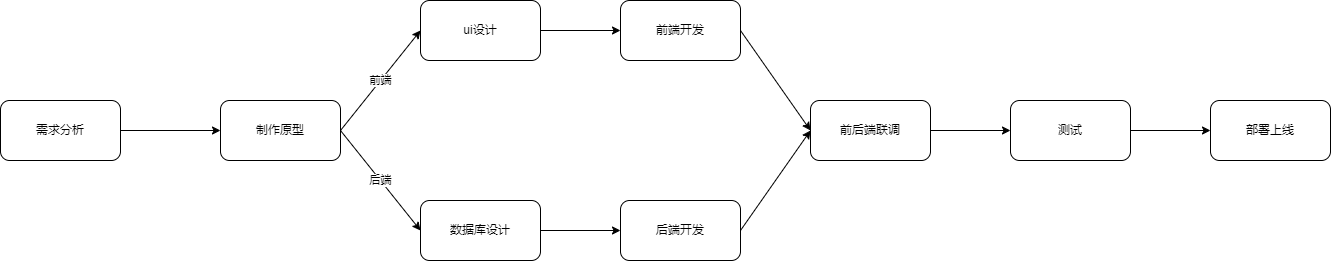

The diagram above was exported from draw.io. Its source (the exported page's mxGraphModel, read from the mxfile embedded in the PNG):
<mxGraphModel dx="1074" dy="666" grid="1" gridSize="10" guides="1" tooltips="1" connect="1" arrows="1" fold="1" page="0" pageScale="1" pageWidth="827" pageHeight="1169" math="0" shadow="0">
  <root>
    <mxCell id="0" />
    <mxCell id="1" parent="0" />
    <mxCell id="2" value="制作原型" style="rounded=1;whiteSpace=wrap;html=1;" vertex="1" parent="1">
      <mxGeometry x="40" y="340" width="120" height="60" as="geometry" />
    </mxCell>
    <mxCell id="8" value="" style="edgeStyle=none;html=1;" edge="1" parent="1" source="3" target="7">
      <mxGeometry relative="1" as="geometry" />
    </mxCell>
    <mxCell id="3" value="ui设计" style="rounded=1;whiteSpace=wrap;html=1;" vertex="1" parent="1">
      <mxGeometry x="240" y="240" width="120" height="60" as="geometry" />
    </mxCell>
    <mxCell id="4" value="前端" style="endArrow=classic;html=1;exitX=1;exitY=0.5;exitDx=0;exitDy=0;entryX=0;entryY=0.5;entryDx=0;entryDy=0;" edge="1" parent="1" source="2" target="3">
      <mxGeometry width="50" height="50" relative="1" as="geometry">
        <mxPoint x="280" y="430" as="sourcePoint" />
        <mxPoint x="330" y="380" as="targetPoint" />
      </mxGeometry>
    </mxCell>
    <mxCell id="10" value="" style="edgeStyle=none;html=1;" edge="1" parent="1" source="5" target="9">
      <mxGeometry relative="1" as="geometry" />
    </mxCell>
    <mxCell id="5" value="数据库设计" style="rounded=1;whiteSpace=wrap;html=1;" vertex="1" parent="1">
      <mxGeometry x="240" y="440" width="120" height="60" as="geometry" />
    </mxCell>
    <mxCell id="6" value="后端" style="endArrow=classic;html=1;exitX=1;exitY=0.5;exitDx=0;exitDy=0;entryX=0;entryY=0.5;entryDx=0;entryDy=0;" edge="1" parent="1" source="2" target="5">
      <mxGeometry width="50" height="50" relative="1" as="geometry">
        <mxPoint x="280" y="430" as="sourcePoint" />
        <mxPoint x="330" y="380" as="targetPoint" />
      </mxGeometry>
    </mxCell>
    <mxCell id="12" value="" style="edgeStyle=none;html=1;exitX=1;exitY=0.5;exitDx=0;exitDy=0;entryX=0;entryY=0.5;entryDx=0;entryDy=0;" edge="1" parent="1" source="7" target="11">
      <mxGeometry relative="1" as="geometry" />
    </mxCell>
    <mxCell id="7" value="前端开发" style="whiteSpace=wrap;html=1;rounded=1;" vertex="1" parent="1">
      <mxGeometry x="440" y="240" width="120" height="60" as="geometry" />
    </mxCell>
    <mxCell id="9" value="后端开发" style="whiteSpace=wrap;html=1;rounded=1;" vertex="1" parent="1">
      <mxGeometry x="440" y="440" width="120" height="60" as="geometry" />
    </mxCell>
    <mxCell id="15" value="" style="edgeStyle=none;html=1;" edge="1" parent="1" source="11" target="14">
      <mxGeometry relative="1" as="geometry" />
    </mxCell>
    <mxCell id="11" value="前后端联调" style="whiteSpace=wrap;html=1;rounded=1;" vertex="1" parent="1">
      <mxGeometry x="630" y="340" width="120" height="60" as="geometry" />
    </mxCell>
    <mxCell id="13" value="" style="endArrow=classic;html=1;exitX=1;exitY=0.5;exitDx=0;exitDy=0;entryX=0;entryY=0.5;entryDx=0;entryDy=0;" edge="1" parent="1" source="9" target="11">
      <mxGeometry width="50" height="50" relative="1" as="geometry">
        <mxPoint x="480" y="430" as="sourcePoint" />
        <mxPoint x="530" y="380" as="targetPoint" />
      </mxGeometry>
    </mxCell>
    <mxCell id="17" value="" style="edgeStyle=none;html=1;" edge="1" parent="1" source="14" target="16">
      <mxGeometry relative="1" as="geometry" />
    </mxCell>
    <mxCell id="14" value="测试" style="whiteSpace=wrap;html=1;rounded=1;" vertex="1" parent="1">
      <mxGeometry x="830" y="340" width="120" height="60" as="geometry" />
    </mxCell>
    <mxCell id="16" value="部署上线" style="whiteSpace=wrap;html=1;rounded=1;" vertex="1" parent="1">
      <mxGeometry x="1030" y="340" width="120" height="60" as="geometry" />
    </mxCell>
    <mxCell id="19" value="" style="edgeStyle=none;html=1;" edge="1" parent="1" source="18" target="2">
      <mxGeometry relative="1" as="geometry" />
    </mxCell>
    <mxCell id="18" value="需求分析" style="rounded=1;whiteSpace=wrap;html=1;" vertex="1" parent="1">
      <mxGeometry x="-180" y="340" width="120" height="60" as="geometry" />
    </mxCell>
  </root>
</mxGraphModel>